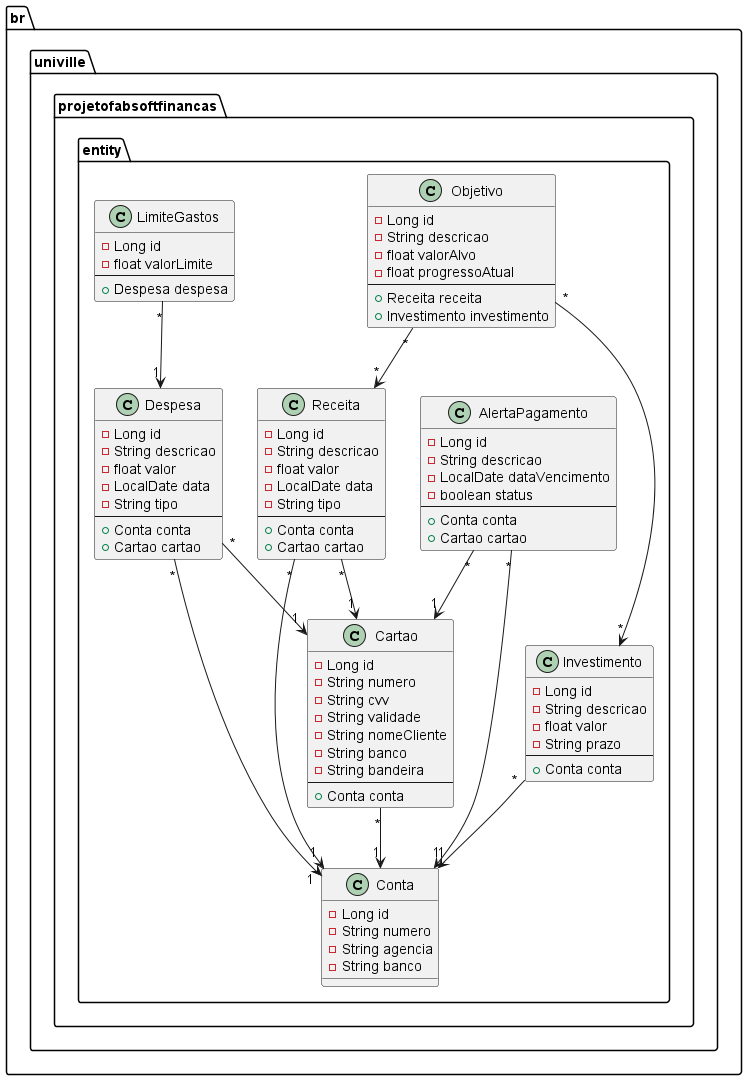

The diagram above was rendered by PlantUML. Its source (embedded in the PNG):
@startuml
package br.univille.projetofabsoftfinancas.entity {
    class Receita {
        - Long id
        - String descricao
        - float valor
        - LocalDate data
        - String tipo
        --
        + Conta conta
        + Cartao cartao
    }

    class Despesa {
        - Long id
        - String descricao
        - float valor
        - LocalDate data
        - String tipo
        --
        + Conta conta
        + Cartao cartao
    }

    class Conta {
        - Long id
        - String numero
        - String agencia
        - String banco
    }

    class Cartao {
        - Long id
        - String numero
        - String cvv
        - String validade
        - String nomeCliente
        - String banco
        - String bandeira
        --
        + Conta conta
    }

    class Investimento {
        - Long id
        - String descricao
        - float valor
        - String prazo
        --
        + Conta conta
    }

    class AlertaPagamento {
        - Long id
        - String descricao
        - LocalDate dataVencimento
        - boolean status
        --
        + Conta conta
        + Cartao cartao
    }

    class Objetivo {
        - Long id
        - String descricao
        - float valorAlvo
        - float progressoAtual
        --
        + Receita receita
        + Investimento investimento
    }

    class LimiteGastos {
        - Long id
        - float valorLimite
        --
        + Despesa despesa
    }

    Receita "*" --> "1" Conta 
    Receita "*" --> "1" Cartao 
    Despesa "*" --> "1" Conta 
    Despesa "*" --> "1" Cartao 
    Cartao "*" --> "1" Conta 
    Investimento "*" --> "1" Conta 
    AlertaPagamento "*" --> "1" Conta 
    AlertaPagamento "*" --> "1" Cartao 
    Objetivo "*" --> "*" Receita 
    Objetivo "*" --> "*" Investimento 
    LimiteGastos "*" --> "1" Despesa
@enduml